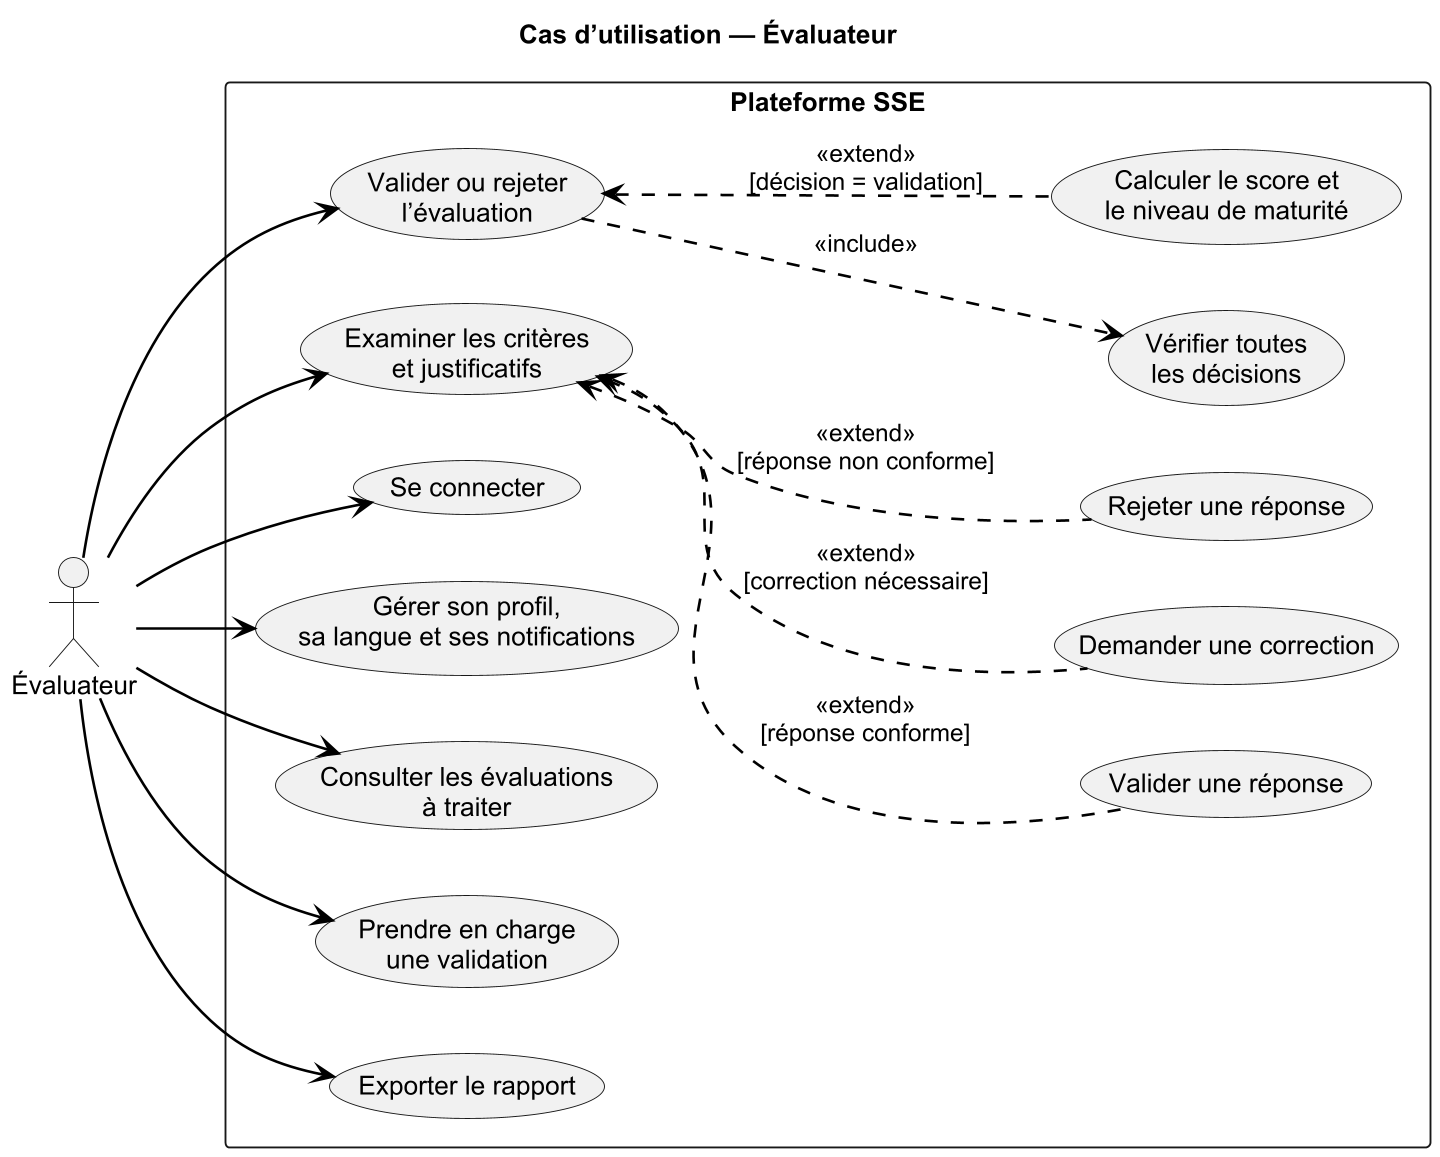

The diagram above was rendered by PlantUML. Its source (embedded in the PNG):
@startuml
skinparamlocked dpi 180
title Cas d’utilisation — Évaluateur

left to right direction
skinparam monochrome true
skinparam shadowing false
skinparam backgroundColor white
skinparam defaultFontName Arial
skinparam packageStyle rectangle
skinparam ArrowColor black
skinparam ArrowThickness 1.4

actor "Évaluateur" as Evaluateur

rectangle "Plateforme SSE" {
  usecase "Se connecter" as UC_Login
  usecase "Gérer son profil,\nsa langue et ses notifications" as UC_Profile
  usecase "Consulter les évaluations\nà traiter" as UC_List
  usecase "Prendre en charge\nune validation" as UC_Claim
  usecase "Examiner les critères\net justificatifs" as UC_Examine
  usecase "Valider une réponse" as UC_Validate
  usecase "Demander une correction" as UC_Correct
  usecase "Rejeter une réponse" as UC_Reject
  usecase "Valider ou rejeter\nl’évaluation" as UC_Decide
  usecase "Vérifier toutes\nles décisions" as UC_Check
  usecase "Calculer le score et\nle niveau de maturité" as UC_Score
  usecase "Exporter le rapport" as UC_Export
}

Evaluateur --> UC_Login
Evaluateur --> UC_Profile
Evaluateur --> UC_List
Evaluateur --> UC_Claim
Evaluateur --> UC_Examine
Evaluateur --> UC_Decide
Evaluateur --> UC_Export

UC_Validate .up.> UC_Examine : <<extend>>\n[réponse conforme]
UC_Correct .up.> UC_Examine : <<extend>>\n[correction nécessaire]
UC_Reject .up.> UC_Examine : <<extend>>\n[réponse non conforme]
UC_Decide .down.> UC_Check : <<include>>
UC_Score .up.> UC_Decide : <<extend>>\n[décision = validation]

@enduml